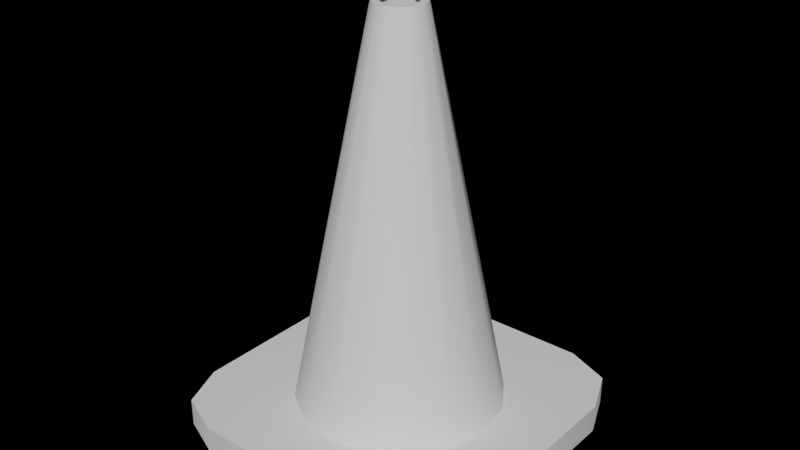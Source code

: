 # Source: Traffic_Cone.blend  (saved by Blender 3.1.7; exported with 4.5.12 LTS)
import bpy
from mathutils import Matrix  # noqa: F401  (used for matrix-valued properties, if any)

bpy.ops.wm.read_factory_settings(use_empty=True)
scene = bpy.context.scene
scene.name = 'Scene'

# ---- collections
col_collection = bpy.data.collections.new('Collection'); scene.collection.children.link(col_collection)

# ---- node groups
ng_auto_smooth = bpy.data.node_groups.new('Auto Smooth', 'GeometryNodeTree')
_s = ng_auto_smooth.interface.new_socket(name='Geometry', in_out='OUTPUT', socket_type='NodeSocketGeometry')
_s = ng_auto_smooth.interface.new_socket(name='Geometry', in_out='INPUT', socket_type='NodeSocketGeometry')
_s = ng_auto_smooth.interface.new_socket(name='Angle', in_out='INPUT', socket_type='NodeSocketFloat')
_s.subtype = 'ANGLE'
_s.min_value = 0.0
_s.max_value = 3.142
ng_auto_smooth.is_modifier = True
_N = ng_auto_smooth.nodes; _L = ng_auto_smooth.links
n0 = _N.new('NodeGroupOutput'); n0.name = 'Group Output'; n0.location = (480, -100)
n1 = _N.new('NodeGroupInput'); n1.name = 'Group Input'; n1.location = (-420, -300)
n2 = _N.new('NodeGroupInput'); n2.name = 'Group Input.001'; n2.location = (-60, -100)
n3 = _N.new('GeometryNodeSetShadeSmooth'); n3.name = 'Set Shade Smooth'; n3.location = (120, -100)
n3.domain = 'EDGE'
n4 = _N.new('GeometryNodeSetShadeSmooth'); n4.name = 'Set Shade Smooth.001'; n4.location = (300, -100)
n5 = _N.new('GeometryNodeInputMeshEdgeAngle'); n5.name = 'Edge Angle'; n5.location = (-420, -220)
n6 = _N.new('GeometryNodeInputEdgeSmooth'); n6.name = 'Is Edge Smooth'; n6.location = (-60, -160)
n7 = _N.new('GeometryNodeInputShadeSmooth'); n7.name = 'Is Face Smooth'; n7.location = (-240, -340)
n8 = _N.new('FunctionNodeBooleanMath'); n8.name = 'Boolean Math'; n8.location = (-60, -220)
n9 = _N.new('FunctionNodeCompare'); n9.name = 'Compare'; n9.location = (-240, -180)
n9.operation = 'LESS_EQUAL'
_L.new(n5.outputs[0], n9.inputs[0])
_L.new(n4.outputs[0], n0.inputs[0])
_L.new(n1.outputs[1], n9.inputs[1])
_L.new(n9.outputs[0], n8.inputs[0])
_L.new(n7.outputs[0], n8.inputs[1])
_L.new(n2.outputs[0], n3.inputs[0])
_L.new(n6.outputs[0], n3.inputs[1])
_L.new(n3.outputs[0], n4.inputs[0])
_L.new(n8.outputs[0], n3.inputs[2])
n0.is_active_output = True

# ---- world
world_world = bpy.data.worlds.new('World'); scene.world = world_world
world_world.use_nodes = True; world_world.node_tree.nodes.clear()
_N = world_world.node_tree.nodes; _L = world_world.node_tree.links
n0 = _N.new('ShaderNodeOutputWorld'); n0.name = 'World Output'; n0.location = (321, 282)
n1 = _N.new('ShaderNodeBackground'); n1.name = 'Background'; n1.location = (-129, 297)
n1.inputs[0].default_value = (0.0, 0.0, 0.0, 1.0)
_L.new(n1.outputs[0], n0.inputs[0])
n0.is_active_output = True
world_world.color = (0.05088, 0.05088, 0.05088)
world_world.use_sun_shadow = False
world_world.sun_shadow_jitter_overblur = 0.0

# ---- meshes
me_cube = bpy.data.meshes.new('Cube')
me_cube.from_pydata([(-0.1784, -0.1784, 0.03069), (-0.1784, 0.1784, 0.03069), (0.1784, -0.1784, 0.03069), (0.1784, 0.1784, 0.03069), (-0.2523, -7.688e-09, 0.03069), (-8.628e-09, 0.2523, 0.03069), (0.2523, 1.437e-08, 0.03069), (1.343e-08, -0.2523, 0.03069), (-0.2331, 0.09656, 0.03069), (0.09656, 0.2331, 0.03069), (0.2331, -0.09656, 0.03069), (-0.09656, -0.2331, 0.03069), (-0.2331, -0.09656, 0.03069), (-0.09656, 0.2331, 0.03069), (0.2331, 0.09656, 0.03069), (0.09656, -0.2331, 0.03069), (-0.04112, 0.01703, 0.9865), (-0.03147, 0.03147, 0.9865), (0.01703, 0.04112, 0.9865), (0.03147, 0.03147, 0.9865), (0.04112, -0.01703, 0.9865), (0.03147, -0.03147, 0.9865), (-0.01703, -0.04112, 0.9865), (-0.03147, -0.03147, 0.9865), (-0.04112, -0.01703, 0.9865), (-0.04451, 2.305e-09, 0.9865), (-0.01703, 0.04112, 0.9865), (5.111e-09, 0.04451, 0.9865), (0.04112, 0.01703, 0.9865), (0.04451, 2.837e-09, 0.9865), (0.01703, -0.04112, 0.9865), (6.138e-11, -0.04451, 0.9865), (-0.2383, -0.3976, -0.03855), (-0.3976, -0.2383, -0.03855), (-0.351, -0.351, -0.03855), (-0.3976, 0.2383, -0.03855), (-0.2383, 0.3976, -0.03855), (-0.351, 0.351, -0.03855), (0.3976, -0.2383, -0.03855), (0.2383, -0.3976, -0.03855), (0.351, -0.351, -0.03855), (0.2383, 0.3976, -0.03855), (0.3976, 0.2383, -0.03855), (0.351, 0.351, -0.03855), (-0.3976, -0.2383, 0.03069), (-0.2383, -0.3976, 0.03069), (-0.285, -0.285, 0.03069), (-0.351, -0.351, 0.03069), (-0.2383, 0.3976, 0.03069), (-0.3976, 0.2383, 0.03069), (-0.285, 0.285, 0.03069), (-0.351, 0.351, 0.03069), (0.3976, 0.2383, 0.03069), (0.2383, 0.3976, 0.03069), (0.285, 0.285, 0.03069), (0.351, 0.351, 0.03069), (0.2383, -0.3976, 0.03069), (0.3976, -0.2383, 0.03069), (0.285, -0.285, 0.03069), (0.351, -0.351, 0.03069), (-0.05655, 0.02342, 0.9865), (-0.04328, 0.04328, 0.9865), (0.02342, 0.05655, 0.9865), (0.04328, 0.04328, 0.9865), (0.05655, -0.02342, 0.9865), (0.04328, -0.04328, 0.9865), (-0.02342, -0.05655, 0.9865), (-0.04328, -0.04328, 0.9865), (-0.05655, -0.02342, 0.9865), (-0.06121, -2.768e-09, 0.9865), (-0.02342, 0.05655, 0.9865), (1.642e-10, 0.06121, 0.9865), (0.05655, 0.02342, 0.9865), (0.06121, 2.583e-09, 0.9865), (0.02342, -0.05655, 0.9865), (5.515e-09, -0.06121, 0.9865)], [], [(39, 56, 45, 32), (42, 52, 57, 38), (0, 12, 4, 8, 1, 50, 49, 44, 46), (36, 48, 53, 41), (33, 44, 49, 35), (4, 12, 68, 69), (2, 15, 7, 11, 0, 46, 45, 56, 58), (3, 14, 6, 10, 2, 58, 57, 52, 54), (1, 13, 5, 9, 3, 54, 53, 48, 50), (1, 8, 60, 61), (14, 3, 63, 72), (13, 1, 61, 70), (12, 0, 67, 68), (11, 7, 75, 66), (7, 15, 74, 75), (10, 6, 73, 64), (0, 11, 66, 67), (6, 14, 72, 73), (9, 5, 71, 62), (2, 10, 64, 65), (5, 13, 70, 71), (8, 4, 69, 60), (3, 9, 62, 63), (15, 2, 65, 74), (44, 47, 46), (47, 45, 46), (48, 51, 50), (51, 49, 50), (52, 55, 54), (55, 53, 54), (56, 59, 58), (59, 57, 58), (32, 45, 47, 34), (34, 47, 44, 33), (48, 36, 37, 51), (51, 37, 35, 49), (52, 42, 43, 55), (55, 43, 41, 53), (56, 39, 40, 59), (59, 40, 38, 57), (35, 37, 36, 41, 43, 42, 38, 40, 39, 32, 34, 33), (16, 17, 61, 60), (18, 19, 63, 62), (20, 21, 65, 64), (22, 23, 67, 66), (24, 25, 69, 68), (26, 27, 71, 70), (28, 29, 73, 72), (30, 31, 75, 74), (25, 16, 60, 69), (27, 18, 62, 71), (29, 20, 64, 73), (31, 22, 66, 75), (23, 24, 68, 67), (17, 26, 70, 61), (19, 28, 72, 63), (21, 30, 74, 65)])
me_cube.polygons.foreach_set('use_smooth', [True] * 57)
_uv = me_cube.uv_layers.new(name='UVMap')
_uv.uv.foreach_set('vector', [0.965, -0.4519, 0.965, -0.3168, 0.03505, -0.3168, 0.03505, -0.4519, 0.965, -0.4519, 0.965, -0.3168, 0.03505, -0.3168, 0.03505, -0.4519, 0.1519, 0.1038, 0.04518, 0.2635, 0.007707, 0.4519, 0.04518, 0.6403, 0.1519, 0.8, -0.056, 1.008, -0.2758, 0.9168, -0.2758, -0.01309, -0.056, -0.1041, 0.03505, -0.4519, 0.03505, -0.3168, 0.965, -0.3168, 0.965, -0.4519, 0.03505, -0.4519, 0.03505, -0.3168, 0.965, -0.3168, 0.965, -0.4519, 0.5, -0.3168, 0.3116, -0.3168, 0.4543, 1.548, 0.5, 1.548, 0.8481, 0.1038, 0.6884, -0.002955, 0.5, -0.04043, 0.3116, -0.002955, 0.1519, 0.1038, -0.056, -0.1041, 0.03505, -0.3239, 0.965, -0.3239, 1.056, -0.1041, 0.8481, 0.8, 0.9548, 0.6403, 0.9923, 0.4519, 0.9548, 0.2635, 0.8481, 0.1038, 1.056, -0.1041, 1.276, -0.01309, 1.276, 0.9168, 1.056, 1.008, 0.1519, 0.8, 0.3116, 0.9067, 0.5, 0.9442, 0.6884, 0.9067, 0.8481, 0.8, 1.056, 1.008, 0.965, 1.228, 0.03505, 1.228, -0.056, 1.008, 0.8481, -0.3168, 0.6884, -0.3168, 0.5457, 1.548, 0.5844, 1.548, 0.6884, -0.3168, 0.8481, -0.3168, 0.5844, 1.548, 0.5457, 1.548, 0.3116, -0.3168, 0.1519, -0.3168, 0.4156, 1.548, 0.4543, 1.548, 0.3116, -0.3168, 0.1519, -0.3168, 0.4156, 1.548, 0.4543, 1.548, 0.3116, -0.3168, 0.5, -0.3168, 0.5, 1.548, 0.4543, 1.548, 0.5, -0.3168, 0.6884, -0.3168, 0.5457, 1.548, 0.5, 1.548, 0.3116, -0.3168, 0.5, -0.3168, 0.5, 1.548, 0.4543, 1.548, 0.1519, -0.3168, 0.3116, -0.3168, 0.4543, 1.548, 0.4156, 1.548, 0.5, -0.3168, 0.6884, -0.3168, 0.5457, 1.548, 0.5, 1.548, 0.6884, -0.3168, 0.5, -0.3168, 0.5, 1.548, 0.5457, 1.548, 0.1519, -0.3168, 0.3116, -0.3168, 0.4543, 1.548, 0.4156, 1.548, 0.5, -0.3168, 0.3116, -0.3168, 0.4543, 1.548, 0.5, 1.548, 0.6884, -0.3168, 0.5, -0.3168, 0.5, 1.548, 0.5457, 1.548, 0.8481, -0.3168, 0.6884, -0.3168, 0.5457, 1.548, 0.5844, 1.548, 0.6884, -0.3168, 0.8481, -0.3168, 0.5844, 1.548, 0.5457, 1.548, -0.2758, -0.01309, -0.1848, -0.2329, -0.056, -0.1041, -0.1848, -0.2329, 0.03505, -0.3239, -0.056, -0.1041, 0.03505, 1.228, -0.1848, 1.137, -0.056, 1.008, -0.1848, 1.137, -0.2758, 0.9168, -0.056, 1.008, 1.276, 0.9168, 1.185, 1.137, 1.056, 1.008, 1.185, 1.137, 0.965, 1.228, 1.056, 1.008, 0.965, -0.3239, 1.185, -0.2329, 1.056, -0.1041, 1.185, -0.2329, 1.276, -0.01309, 1.056, -0.1041, 0.03505, -0.4519, 0.03505, -0.3168, -0.1848, -0.3168, -0.1848, -0.4519, -0.1848, -0.4519, -0.1848, -0.3168, 0.03505, -0.3168, 0.03505, -0.4519, 0.03505, -0.3168, 0.03505, -0.4519, -0.1848, -0.4519, -0.1848, -0.3168, 1.185, -0.3168, 1.185, -0.4519, 0.965, -0.4519, 0.965, -0.3168, 0.965, -0.3168, 0.965, -0.4519, 1.185, -0.4519, 1.185, -0.3168, 1.185, -0.3168, 1.185, -0.4519, 0.965, -0.4519, 0.965, -0.3168, 0.965, -0.3168, 0.965, -0.4519, 1.185, -0.4519, 1.185, -0.3168, -0.1848, -0.3168, -0.1848, -0.4519, 0.03505, -0.4519, 0.03505, -0.3168, -0.2758, 0.9168, -0.1848, 1.137, 0.03505, 1.228, 0.965, 1.228, 1.185, 1.137, 1.276, 0.9168, 1.276, -0.01309, 1.185, -0.2329, 0.965, -0.3239, 0.03505, -0.3239, -0.1848, -0.2329, -0.2758, -0.01309, 0.4198, 0.4851, 0.4386, 0.5133, 0.4156, 0.5363, 0.3897, 0.4976, 0.5332, 0.5321, 0.5614, 0.5133, 0.5844, 0.5363, 0.5457, 0.5622, 0.5802, 0.4186, 0.5614, 0.3905, 0.5844, 0.3674, 0.6103, 0.4062, 0.4668, 0.3716, 0.4386, 0.3905, 0.4156, 0.3674, 0.4543, 0.3415, 0.4198, 0.4186, 0.4132, 0.4519, 0.3806, 0.4519, 0.3897, 0.4062, 0.4668, 0.5321, 0.5, 0.5387, 0.5, 0.5713, 0.4543, 0.5622, 0.5802, 0.4851, 0.5868, 0.4519, 0.6194, 0.4519, 0.6103, 0.4976, 0.5332, 0.3716, 0.5, 0.365, 0.5, 0.3324, 0.5457, 0.3415, 0.4132, 0.4519, 0.4198, 0.4851, 0.3897, 0.4976, 0.3806, 0.4519, 0.5, 0.5387, 0.5332, 0.5321, 0.5457, 0.5622, 0.5, 0.5713, 0.5868, 0.4519, 0.5802, 0.4186, 0.6103, 0.4062, 0.6194, 0.4519, 0.5, 0.365, 0.4668, 0.3716, 0.4543, 0.3415, 0.5, 0.3324, 0.4386, 0.3905, 0.4198, 0.4186, 0.3897, 0.4062, 0.4156, 0.3674, 0.4386, 0.5133, 0.4668, 0.5321, 0.4543, 0.5622, 0.4156, 0.5363, 0.5614, 0.5133, 0.5802, 0.4851, 0.6103, 0.4976, 0.5844, 0.5363, 0.5614, 0.3905, 0.5332, 0.3716, 0.5457, 0.3415, 0.5844, 0.3674])
me_cube.use_remesh_fix_poles = True
me_cube.use_remesh_preserve_attributes = False
me_cube.update()

# ---- objects
ob_cube = bpy.data.objects.new('Cube', me_cube)

# ---- transforms, parenting, visibility, modifiers, constraints
ob_cube.location = (0.0, 0.0, 0.0)
_m = ob_cube.modifiers.new('Auto Smooth', 'NODES')
_m.node_group = ng_auto_smooth
_gi = [s.identifier for s in ng_auto_smooth.interface.items_tree if s.item_type == 'SOCKET' and s.in_out == 'INPUT']
_m[_gi[1]] = 0.7854  # Angle

# ---- collection membership
col_collection.objects.link(ob_cube)

# ---- scene / render settings (as saved in the file)
scene.frame_start = 1; scene.frame_end = 250; scene.frame_set(1)
scene.render.engine = 'CYCLES'
scene.cycles.sampling_pattern = 'TABULATED_SOBOL'
scene.cycles.use_light_tree = False
scene.view_settings.view_transform = 'Filmic'
bpy.context.view_layer.update()

# ---- added for rendering (the .blend has no active camera and no usable light): camera, sun
cam_auto = bpy.data.cameras.new('AutoCamera')
cam_auto.lens = 50.0
cam_auto.sensor_width = 36.0
cam_auto.clip_end = 1000.0
ob_auto_camera = bpy.data.objects.new('AutoCamera', cam_auto)
scene.collection.objects.link(ob_auto_camera)
ob_auto_camera.location = (1.40792, -1.68951, 1.60031)
ob_auto_camera.rotation_euler = (1.09748, -7.21219e-08, 0.694738)
scene.camera = ob_auto_camera
light_auto_sun = bpy.data.lights.new('AutoSun', 'SUN')
light_auto_sun.energy = 3.0
light_auto_sun.angle = 0.0523599
ob_auto_sun = bpy.data.objects.new('AutoSun', light_auto_sun)
scene.collection.objects.link(ob_auto_sun)
ob_auto_sun.rotation_euler = (0.872665, 0.174533, 0.523599)
bpy.context.view_layer.update()
